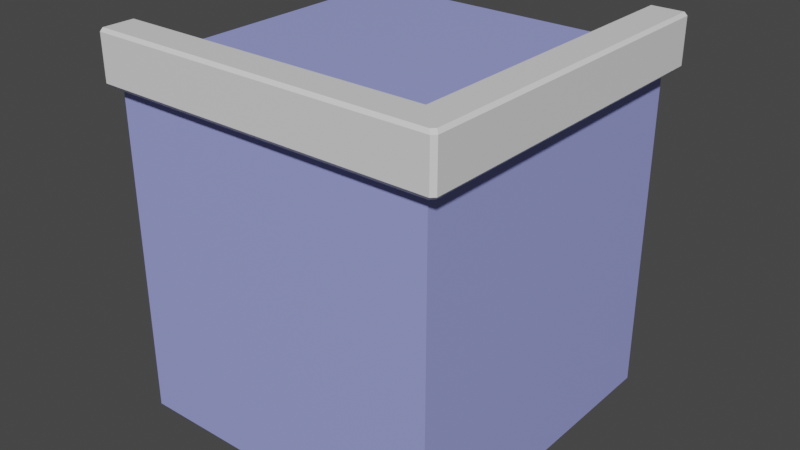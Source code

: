 # Source: V4.Ground.Top.Corner.blend  (saved by Blender 2.82.7; exported with 4.5.12 LTS)
import bpy
from mathutils import Matrix  # noqa: F401  (used for matrix-valued properties, if any)

bpy.ops.wm.read_factory_settings(use_empty=True)
scene = bpy.context.scene
scene.name = 'Scene'

# ---- collections
col_collection = bpy.data.collections.new('Collection'); scene.collection.children.link(col_collection)

# ---- materials (node trees are filled in below, after node groups)
mat_v4_m_ground_base = bpy.data.materials.new('V4.M.Ground.Base')
mat_v4_m_ground_base.use_transparent_shadow = False
mat_v4_m_ground_rim = bpy.data.materials.new('V4.M.Ground.Rim')
mat_v4_m_ground_rim.use_transparent_shadow = False

# ---- material node trees
mat_v4_m_ground_base.use_nodes = True; mat_v4_m_ground_base.node_tree.nodes.clear()
_N = mat_v4_m_ground_base.node_tree.nodes; _L = mat_v4_m_ground_base.node_tree.links
n0 = _N.new('ShaderNodeOutputMaterial'); n0.name = 'Material Output'; n0.location = (300, 300)
n1 = _N.new('ShaderNodeBsdfPrincipled'); n1.name = 'Principled BSDF'; n1.location = (10, 300)
n1.distribution = 'GGX'
n1.subsurface_method = 'BURLEY'
n1.inputs[0].default_value = (0.3319, 0.362, 0.8, 1.0)
n1.inputs[3].default_value = 1.45
n1.inputs[27].default_value = (0.0, 0.0, 0.0, 1.0)
n1.inputs[28].default_value = 1.0
_L.new(n1.outputs[0], n0.inputs[0])
n0.is_active_output = True
mat_v4_m_ground_rim.use_nodes = True; mat_v4_m_ground_rim.node_tree.nodes.clear()
_N = mat_v4_m_ground_rim.node_tree.nodes; _L = mat_v4_m_ground_rim.node_tree.links
n0 = _N.new('ShaderNodeOutputMaterial'); n0.name = 'Material Output'; n0.location = (300, 300)
n1 = _N.new('ShaderNodeBsdfPrincipled'); n1.name = 'Principled BSDF'; n1.location = (10, 300)
n1.distribution = 'GGX'
n1.subsurface_method = 'BURLEY'
n1.inputs[3].default_value = 1.45
n1.inputs[27].default_value = (0.0, 0.0, 0.0, 1.0)
n1.inputs[28].default_value = 1.0
_L.new(n1.outputs[0], n0.inputs[0])
n0.is_active_output = True

# ---- world
world_world = bpy.data.worlds.new('World'); scene.world = world_world
world_world.use_nodes = True; world_world.node_tree.nodes.clear()
_N = world_world.node_tree.nodes; _L = world_world.node_tree.links
n0 = _N.new('ShaderNodeOutputWorld'); n0.name = 'World Output'; n0.location = (300, 300)
n1 = _N.new('ShaderNodeBackground'); n1.name = 'Background'; n1.location = (10, 300)
n1.inputs[0].default_value = (0.05088, 0.05088, 0.05088, 1.0)
_L.new(n1.outputs[0], n0.inputs[0])
n0.is_active_output = True
world_world.color = (0.05088, 0.05088, 0.05088)
world_world.use_sun_shadow = False
world_world.sun_shadow_jitter_overblur = 0.0

# ---- meshes
me_cube_001 = bpy.data.meshes.new('Cube.001')
me_cube_001.from_pydata([(-0.9586, -0.939, -1.027), (-0.9586, 0.9632, -1.027), (0.9338, -0.939, -1.027), (0.9338, 0.9632, -1.027), (0.8367, 0.9632, 0.8758), (0.8367, 0.9632, -1.027), (-0.9586, -0.939, 0.8758), (-0.9586, 0.9632, 0.8758), (0.9338, 0.9632, 0.8758), (0.9338, -0.939, 0.8758), (0.8367, -0.939, -1.027), (0.8367, 0.9632, 1.175), (0.8367, -0.939, 0.8758), (0.8367, -0.836, 1.175), (-0.9586, -0.836, 1.175), (-0.9586, 0.9632, 0.9727), (0.8367, 0.9632, 0.9727), (-0.9586, -0.836, 0.9727), (0.8367, -0.836, 0.9727), (-0.9586, -1.008, 0.8758), (-0.9586, -1.034, 0.9019), (-0.9586, -1.011, 0.8873), (0.8367, -1.008, 0.8758), (0.8367, -1.034, 0.9019), (1.036, 0.9632, 0.9019), (1.01, 0.9632, 0.8758), (1.036, -0.836, 0.9019), (1.01, -0.8623, 0.8758), (0.8367, -1.016, 1.175), (0.8367, -1.034, 1.158), (-0.9586, -1.034, 1.158), (-0.9586, -1.016, 1.175), (1.018, 0.9632, 1.175), (1.036, 0.9632, 1.158), (1.018, -0.836, 1.175), (1.036, -0.836, 1.158), (1.01, -0.9865, 0.8758), (0.9883, -1.008, 0.8758), (1.036, -1.013, 0.9019), (1.014, -1.034, 0.9019), (0.9968, -1.016, 1.175), (1.018, -0.995, 1.175), (1.014, -1.034, 1.158), (1.036, -1.013, 1.158), (1.035, 0.9632, 0.9014)], [], [(34, 41, 43, 35), (39, 23, 22, 37), (5, 10, 0, 1), (9, 37, 22, 12), (12, 22, 19, 6), (7, 1, 0, 6), (35, 43, 38, 26), (12, 6, 0, 10), (11, 32, 16), (7, 6, 17, 15), (33, 35, 26, 24), (3, 2, 10, 5), (30, 20, 23, 29), (21, 20, 30, 17), (4, 8, 3, 5), (13, 14, 31, 28), (7, 4, 5, 1), (9, 12, 10, 2), (13, 11, 16, 18), (8, 9, 2, 3), (9, 8, 25, 27), (16, 15, 17, 18), (8, 4, 16), (14, 13, 18, 17), (40, 28, 29, 42), (4, 7, 15, 16), (19, 20, 21), (23, 20, 19, 22), (27, 36, 37, 9), (27, 25, 44, 24, 26), (17, 6, 19, 21), (13, 40, 41, 34), (32, 34, 35, 33), (29, 23, 39, 42), (28, 31, 30, 29), (40, 13, 28), (36, 38, 39, 37), (40, 42, 43, 41), (38, 43, 42, 39), (36, 27, 26, 38), (13, 34, 32, 11), (17, 30, 31, 14), (16, 44, 25, 8), (16, 32, 33, 24, 44)])
me_cube_001.polygons.foreach_set('material_index', [1, 1, 0, 1, 1, 0, 1, 0, 1, 0, 1, 0, 1, 1, 0, 1, 0, 0, 1, 0, 1, 0, 0, 1, 1, 0, 0, 1, 1, 1, 1, 1, 1, 1, 1, 1, 1, 1, 1, 1, 1, 1, 1, 1])
_uv = me_cube_001.uv_layers.new(name='UVMap')
_uv.uv.foreach_set('vector', [0.4202, 0.1168, 0.4326, 0.12, 0.4333, 0.1219, 0.4202, 0.1193, 0.4389, 0.1355, 0.455, 0.1365, 0.4554, 0.1405, 0.44, 0.1388, 0.5805, 0.9854, 0.2978, 0.9854, 0.2978, 0.7186, 0.5805, 0.7186, 0.4414, 0.1489, 0.44, 0.1388, 0.4554, 0.1405, 0.4561, 0.1489, 0.4561, 0.1489, 0.4554, 0.1405, 0.6361, 0.06931, 0.6389, 0.07629, 0.283, 0.7196, 0.000201, 0.7196, 0.000201, 0.4369, 0.283, 0.4369, 0.4202, 0.1193, 0.4333, 0.1219, 0.4371, 0.136, 0.424, 0.1427, 0.4561, 0.1489, 0.7274, 0.1489, 0.7274, 0.4365, 0.4561, 0.4365, 0.000201, 0.2143, 0.06852, 0.095, 0.1333, 0.2905, 0.283, 0.7196, 0.283, 0.4369, 0.2974, 0.4523, 0.2974, 0.7196, 0.2483, 0.1602, 0.4202, 0.1193, 0.424, 0.1427, 0.2548, 0.1863, 0.5805, 0.9998, 0.2978, 0.9998, 0.2978, 0.9854, 0.5805, 0.9854, 0.6232, 0.03882, 0.6346, 0.06559, 0.455, 0.1365, 0.4463, 0.1119, 0.7538, 0.001904, 0.7573, 0.004075, 0.7573, 0.0421, 0.7278, 0.01461, 0.3122, 0.4514, 0.3122, 0.4369, 0.595, 0.4369, 0.595, 0.4514, 0.4271, 0.09438, 0.6143, 0.01732, 0.6219, 0.03572, 0.4449, 0.1097, 0.3122, 0.7182, 0.3122, 0.4514, 0.595, 0.4514, 0.595, 0.7182, 0.4414, 0.1489, 0.4561, 0.1489, 0.4561, 0.4365, 0.4414, 0.4365, 0.4271, 0.09438, 0.243, 0.1392, 0.2379, 0.1186, 0.4205, 0.07331, 0.5954, 0.4369, 0.8781, 0.4369, 0.8781, 0.7198, 0.5954, 0.7198, 0.4414, 0.1489, 0.2586, 0.2, 0.2565, 0.1927, 0.4278, 0.1451, 0.0002011, 0.9868, 0.000201, 0.72, 0.2676, 0.72, 0.2676, 0.9868, 0.3122, 0.4369, 0.3122, 0.4514, 0.2978, 0.4514, 0.6143, 0.01732, 0.4271, 0.09438, 0.4205, 0.07331, 0.6074, 0.000201, 0.4346, 0.119, 0.4449, 0.1097, 0.4463, 0.1119, 0.4351, 0.1212, 0.3122, 0.4514, 0.3122, 0.7182, 0.2978, 0.7182, 0.2978, 0.4514, 0.7534, 0.000201, 0.7573, 0.004075, 0.7538, 0.001904, 0.455, 0.1365, 0.6346, 0.06559, 0.6361, 0.06931, 0.4554, 0.1405, 0.4278, 0.1451, 0.4374, 0.1393, 0.44, 0.1388, 0.4414, 0.1489, 0.4278, 0.1451, 0.2565, 0.1927, 0.2556, 0.1893, 0.2548, 0.1863, 0.424, 0.1427, 0.7278, 0.01461, 0.7432, 0.000201, 0.7534, 0.000201, 0.7538, 0.001904, 0.4271, 0.09438, 0.4346, 0.119, 0.4326, 0.12, 0.4202, 0.1168, 0.2476, 0.1571, 0.4202, 0.1168, 0.4202, 0.1193, 0.2483, 0.1602, 0.4463, 0.1119, 0.455, 0.1365, 0.4389, 0.1355, 0.4351, 0.1212, 0.4449, 0.1097, 0.6219, 0.03572, 0.6232, 0.03882, 0.4463, 0.1119, 0.4346, 0.119, 0.4271, 0.09438, 0.4449, 0.1097, 0.4374, 0.1393, 0.4371, 0.136, 0.4389, 0.1355, 0.44, 0.1388, 0.4346, 0.119, 0.4351, 0.1212, 0.4333, 0.1219, 0.4326, 0.12, 0.4371, 0.136, 0.4333, 0.1219, 0.4351, 0.1212, 0.4389, 0.1355, 0.4374, 0.1393, 0.4278, 0.1451, 0.424, 0.1427, 0.4371, 0.136, 0.4271, 0.09438, 0.4202, 0.1168, 0.2476, 0.1571, 0.243, 0.1392, 0.7278, 0.01461, 0.7573, 0.0421, 0.7547, 0.04471, 0.7278, 0.04471, 0.1333, 0.2905, 0.2556, 0.1893, 0.2624, 0.2157, 0.2333, 0.2648, 0.1333, 0.2905, 0.06852, 0.095, 0.08666, 0.09007, 0.2548, 0.1863, 0.2556, 0.1893])
me_cube_001.materials.append(mat_v4_m_ground_base)
me_cube_001.materials.append(mat_v4_m_ground_rim)
me_cube_001.use_remesh_fix_poles = True
me_cube_001.use_remesh_preserve_attributes = False
me_cube_001.use_mirror_vertex_groups = False
me_cube_001.update()

# ---- objects
ob_v4_top_corner = bpy.data.objects.new('_V4.Top.Corner', me_cube_001)

# ---- transforms, parenting, visibility, modifiers, constraints
ob_v4_top_corner.location = (-0.004225, -0.003662, -0.004724)
ob_v4_top_corner.lineart.crease_threshold = 0.0

# ---- collection membership
col_collection.objects.link(ob_v4_top_corner)

# ---- scene / render settings (as saved in the file)
scene.frame_start = 1; scene.frame_end = 250; scene.frame_set(1)
scene.render.engine = 'BLENDER_EEVEE_NEXT'
scene.cycles.use_denoising = False
scene.cycles.samples = 128
scene.cycles.sampling_pattern = 'TABULATED_SOBOL'
scene.cycles.use_adaptive_sampling = False
scene.cycles.use_light_tree = False
scene.view_settings.view_transform = 'Filmic'
bpy.context.view_layer.update()

# ---- added for rendering (the .blend has no active camera and no usable light): camera, sun
cam_auto = bpy.data.cameras.new('AutoCamera')
cam_auto.lens = 50.0
cam_auto.sensor_width = 36.0
cam_auto.clip_end = 1000.0
ob_auto_camera = bpy.data.objects.new('AutoCamera', cam_auto)
scene.collection.objects.link(ob_auto_camera)
ob_auto_camera.location = (3.34684, -4.014, 2.71926)
ob_auto_camera.rotation_euler = (1.09748, -7.21219e-08, 0.694738)
scene.camera = ob_auto_camera
light_auto_sun = bpy.data.lights.new('AutoSun', 'SUN')
light_auto_sun.energy = 3.0
light_auto_sun.angle = 0.0523599
ob_auto_sun = bpy.data.objects.new('AutoSun', light_auto_sun)
scene.collection.objects.link(ob_auto_sun)
ob_auto_sun.rotation_euler = (0.872665, 0.174533, 0.523599)
bpy.context.view_layer.update()
